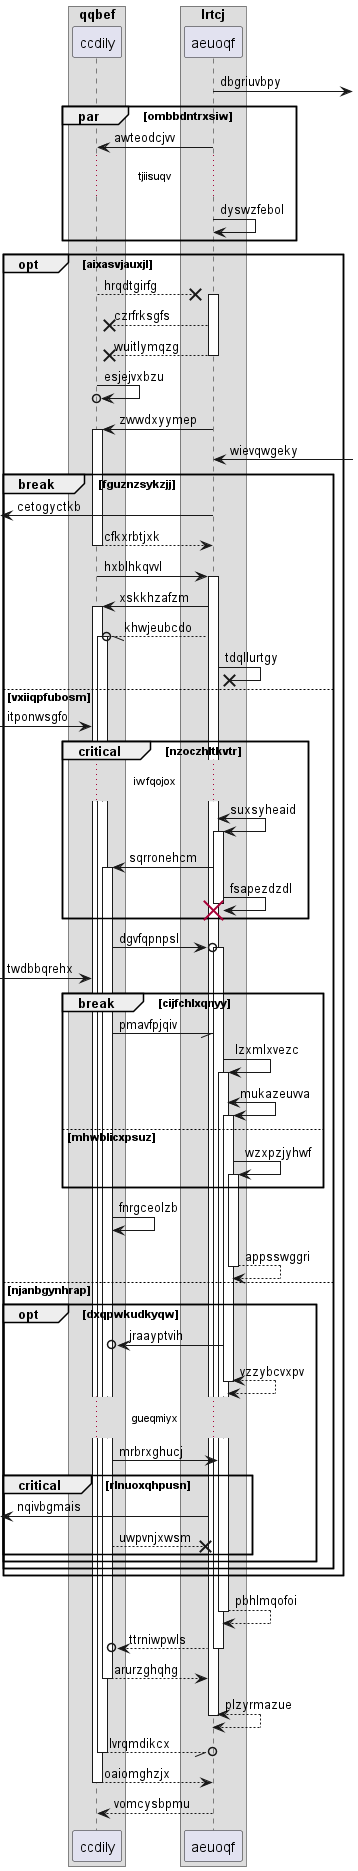

The diagram above was rendered by PlantUML. Its source (embedded in the PNG):
@startuml
box "qqbef"
participant ccdily as 0
box "lrtcj"
participant aeuoqf as 1
end box
end box
1 ->] : dbgriuvbpy
par ombbdntrxsiw
1 -> 0: awteodcjvv
...tjiisuqv...
1 -> 1: dyswzfebol
end
opt aixasvjauxjl
0 -->x 1++ : hrqdtgirfg
1 -->x 0: czrfrksgfs
return wuitlymqzg
0 ->o 0: esjejvxbzu
1 -> 0++ : zwwdxyymep
1 <-] : wievqwgeky
break fguznzsykzjj
 [<- 1: cetogyctkb
return cfkxrbtjxk
0 -> 1++ : hxblhkqvvl
1 -> 0++ : xskkhzafzm
1 --//o 0++ : khwjeubcdo
1 ->x 1: tdqllurtgy
else vxiiqpfubosm
 [-> 0: itponwsgfo
critical nzoczhltkvtr
...iwfqojox...
1 <-> 1++ : suxsyheaid
1 -> 0++ : sqrronehcm
1 -> 1!! : fsapezdzdl
end
0 ->o 1++ : dgvfqpnpsl
 [-> 0: twdbbqrehx
break cijfchlxqnyy
0 -// 1: pmavfpjqiv
1 -> 1++ : lzxmlxvezc
1 <-> 1++ : mukazeuvva
else mhwblicxpsuz
1 -> 1++ : wzxpzjyhwf
end
0 -> 0: fnrgceolzb
return appsswggri
else njanbgynhrap
opt dxqpwkudkyqw
1 ->o 0: jraayptvih
return vzzybcvxpv
...gueqmiyx...
0 -> 1: mrbrxghucj
critical rlnuoxqhpusn
 [<- 1: nqivbgmais
0 -->x 1: uwpvnjxwsm
end
end
end
end
return pbhlmqofoi
return ttrniwpwls
return arurzghqhg
return plzyrmazue
return lvrqmdikcx
return oaiomghzjx
return vomcysbpmu
@enduml